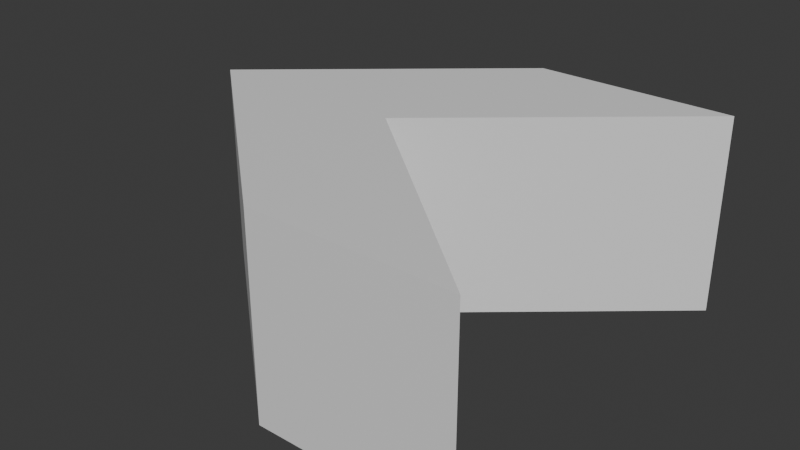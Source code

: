 # Source: ship.blend  (saved by Blender 4.0.36; exported with 4.5.12 LTS)
import bpy
from mathutils import Matrix  # noqa: F401  (used for matrix-valued properties, if any)

bpy.ops.wm.read_factory_settings(use_empty=True)
scene = bpy.context.scene
scene.name = 'Scene'

# ---- collections
col_collection = bpy.data.collections.new('Collection'); scene.collection.children.link(col_collection)

# ---- materials (node trees are filled in below, after node groups)
mat_material = bpy.data.materials.new('Material')
mat_material.alpha_threshold = 0.0
mat_material.use_transparent_shadow = False
mat_material.roughness = 0.5
mat_material.line_color = (0.0, 0.0, 0.0, 1.0)

# ---- material node trees
mat_material.use_nodes = True; mat_material.node_tree.nodes.clear()
_N = mat_material.node_tree.nodes; _L = mat_material.node_tree.links
n0 = _N.new('ShaderNodeOutputMaterial'); n0.name = 'Material Output'; n0.location = (300, 300)
n1 = _N.new('ShaderNodeBsdfPrincipled'); n1.name = 'Principled BSDF'; n1.location = (10, 300)
n1.inputs[3].default_value = 1.45
_L.new(n1.outputs[0], n0.inputs[0])
n0.is_active_output = True

# ---- world
world_world = bpy.data.worlds.new('World'); scene.world = world_world
world_world.use_nodes = True; world_world.node_tree.nodes.clear()
_N = world_world.node_tree.nodes; _L = world_world.node_tree.links
n0 = _N.new('ShaderNodeOutputWorld'); n0.name = 'World Output'; n0.location = (300, 300)
n1 = _N.new('ShaderNodeBackground'); n1.name = 'Background'; n1.location = (10, 300)
n1.inputs[0].default_value = (0.05088, 0.05088, 0.05088, 1.0)
_L.new(n1.outputs[0], n0.inputs[0])
n0.is_active_output = True
world_world.color = (0.05088, 0.05088, 0.05088)
world_world.use_sun_shadow = False
world_world.sun_shadow_jitter_overblur = 0.0

# ---- meshes
me_cube = bpy.data.meshes.new('Cube')
me_cube.from_pydata([(3.332, 1.0, 1.0), (3.332, 1.0, -1.0), (1.0, -1.0, 1.0), (1.0, -1.0, -1.0), (1.332, 1.0, 1.0), (1.332, 1.0, -1.0), (-1.0, -1.0, 1.0), (-1.0, -1.0, -1.0), (1.332, -3.0, -1.0), (1.332, -3.0, 1.0), (3.332, -3.0, 1.0), (3.332, -3.0, -1.0)], [], [(0, 4, 6, 2), (6, 7, 8, 9), (7, 6, 4, 5), (5, 1, 3, 7), (1, 0, 2, 3), (5, 4, 0, 1), (11, 10, 9, 8), (7, 3, 11, 8), (2, 6, 9, 10), (3, 2, 10, 11)])
_uv = me_cube.uv_layers.new(name='UVMap')
_uv.uv.foreach_set('vector', [0.625, 0.5, 0.875, 0.5, 0.875, 0.75, 0.625, 0.75, 0.625, 0.0, 0.375, 0.0, 0.375, 0.0, 0.625, 0.0, 0.375, 0.0, 0.625, 0.0, 0.625, 0.25, 0.375, 0.25, 0.125, 0.5, 0.375, 0.5, 0.375, 0.75, 0.125, 0.75, 0.375, 0.5, 0.625, 0.5, 0.625, 0.75, 0.375, 0.75, 0.375, 0.25, 0.625, 0.25, 0.625, 0.5, 0.375, 0.5, 0.375, 0.75, 0.625, 0.75, 0.625, 1.0, 0.375, 1.0, 0.125, 0.75, 0.375, 0.75, 0.375, 0.75, 0.125, 0.75, 0.625, 0.75, 0.875, 0.75, 0.875, 0.75, 0.625, 0.75, 0.375, 0.75, 0.625, 0.75, 0.625, 0.75, 0.375, 0.75])
me_cube.materials.append(mat_material)
me_cube.use_mirror_vertex_groups = False
me_cube.update()

# ---- objects
ob_cube = bpy.data.objects.new('Cube', me_cube)

# ---- transforms, parenting, visibility, modifiers, constraints
ob_cube.location = (0.0, 1.013, 0.0)
ob_cube.lock_rotations_4d = False
ob_cube.empty_display_type = 'ARROWS'
ob_cube.lineart.crease_threshold = 0.0

# ---- collection membership
col_collection.objects.link(ob_cube)

# ---- scene / render settings (as saved in the file)
scene.frame_start = 1; scene.frame_end = 250; scene.frame_set(1)
scene.render.engine = 'BLENDER_EEVEE_NEXT'
scene.cycles.sampling_pattern = 'TABULATED_SOBOL'
bpy.context.view_layer.update()

# ---- added for rendering (the .blend has no active camera and no usable light): camera, sun
cam_auto = bpy.data.cameras.new('AutoCamera')
cam_auto.lens = 50.0
cam_auto.sensor_width = 36.0
cam_auto.clip_end = 1000.0
ob_auto_camera = bpy.data.objects.new('AutoCamera', cam_auto)
scene.collection.objects.link(ob_auto_camera)
ob_auto_camera.location = (6.92618, -6.89962, 4.60832)
ob_auto_camera.rotation_euler = (1.09748, -7.21219e-08, 0.694738)
scene.camera = ob_auto_camera
light_auto_sun = bpy.data.lights.new('AutoSun', 'SUN')
light_auto_sun.energy = 3.0
light_auto_sun.angle = 0.0523599
ob_auto_sun = bpy.data.objects.new('AutoSun', light_auto_sun)
scene.collection.objects.link(ob_auto_sun)
ob_auto_sun.rotation_euler = (0.872665, 0.174533, 0.523599)
bpy.context.view_layer.update()

